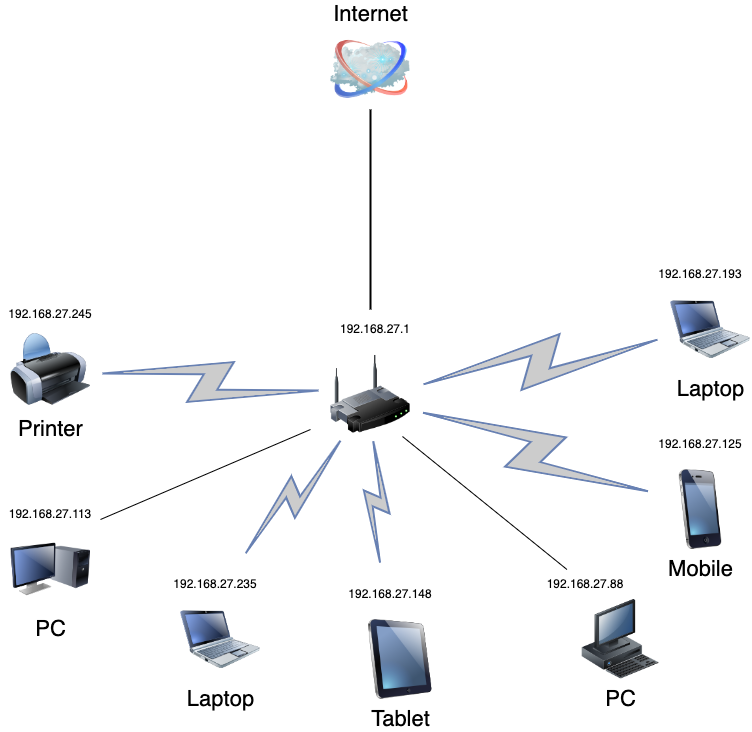

The diagram above was exported from draw.io. Its source (the exported page's mxGraphModel, read from the mxfile embedded in the PNG):
<mxGraphModel dx="946" dy="521" grid="1" gridSize="10" guides="1" tooltips="1" connect="1" arrows="1" fold="1" page="1" pageScale="1" pageWidth="1100" pageHeight="850" background="none" math="0" shadow="0">
  <root>
    <mxCell id="0" />
    <mxCell id="1" parent="0" />
    <mxCell id="69ecfefc5c41e42c-1" value="" style="image;html=1;labelBackgroundColor=#ffffff;image=img/lib/clip_art/networking/Wireless_Router_128x128.png;rounded=1;shadow=0;comic=0;strokeWidth=2;fontSize=22" parent="1" vertex="1">
      <mxGeometry x="470" y="465" width="80" height="80" as="geometry" />
    </mxCell>
    <mxCell id="69ecfefc5c41e42c-2" value="Internet" style="image;html=1;labelBackgroundColor=#ffffff;image=img/lib/clip_art/networking/Cloud_128x128.png;rounded=1;shadow=0;comic=0;strokeWidth=2;fontSize=22;labelPosition=center;verticalLabelPosition=top;align=center;verticalAlign=bottom;" parent="1" vertex="1">
      <mxGeometry x="470" y="140" width="80" height="80" as="geometry" />
    </mxCell>
    <mxCell id="69ecfefc5c41e42c-19" style="edgeStyle=none;rounded=0;html=1;labelBackgroundColor=none;endArrow=none;strokeWidth=2;fontFamily=Verdana;fontSize=22" parent="1" target="69ecfefc5c41e42c-2" edge="1">
      <mxGeometry relative="1" as="geometry">
        <mxPoint x="510" y="420" as="sourcePoint" />
      </mxGeometry>
    </mxCell>
    <mxCell id="69ecfefc5c41e42c-4" value="Tablet" style="image;html=1;labelBackgroundColor=#ffffff;image=img/lib/clip_art/computers/iPad_128x128.png;rounded=1;shadow=0;comic=0;strokeWidth=2;fontSize=22" parent="1" vertex="1">
      <mxGeometry x="500" y="730" width="80" height="80" as="geometry" />
    </mxCell>
    <mxCell id="69ecfefc5c41e42c-5" value="PC" style="image;html=1;labelBackgroundColor=#ffffff;image=img/lib/clip_art/computers/Monitor_Tower_128x128.png;rounded=1;shadow=0;comic=0;strokeWidth=2;fontSize=22" parent="1" vertex="1">
      <mxGeometry x="150" y="640" width="80" height="80" as="geometry" />
    </mxCell>
    <mxCell id="69ecfefc5c41e42c-6" value="Printer" style="image;html=1;labelBackgroundColor=#ffffff;image=img/lib/clip_art/computers/Printer_128x128.png;rounded=1;shadow=0;comic=0;strokeWidth=2;fontSize=22" parent="1" vertex="1">
      <mxGeometry x="150" y="440" width="80" height="80" as="geometry" />
    </mxCell>
    <mxCell id="69ecfefc5c41e42c-7" value="PC" style="image;html=1;labelBackgroundColor=#ffffff;image=img/lib/clip_art/computers/Workstation_128x128.png;rounded=1;shadow=0;comic=0;strokeWidth=2;fontSize=22" parent="1" vertex="1">
      <mxGeometry x="720" y="710" width="80" height="80" as="geometry" />
    </mxCell>
    <mxCell id="69ecfefc5c41e42c-8" value="Mobile" style="image;html=1;labelBackgroundColor=#ffffff;image=img/lib/clip_art/telecommunication/iPhone_128x128.png;rounded=1;shadow=0;comic=0;strokeWidth=2;fontSize=22" parent="1" vertex="1">
      <mxGeometry x="800" y="580" width="80" height="80" as="geometry" />
    </mxCell>
    <mxCell id="69ecfefc5c41e42c-9" value="Laptop" style="image;html=1;labelBackgroundColor=#ffffff;image=img/lib/clip_art/computers/Netbook_128x128.png;rounded=1;shadow=0;comic=0;strokeColor=#000000;strokeWidth=2;fillColor=#FFFFFF;fontSize=22;fontColor=#000000;" parent="1" vertex="1">
      <mxGeometry x="810" y="400" width="80" height="80" as="geometry" />
    </mxCell>
    <mxCell id="69ecfefc5c41e42c-10" value="Laptop" style="image;html=1;labelBackgroundColor=#ffffff;image=img/lib/clip_art/computers/Netbook_128x128.png;rounded=1;shadow=0;comic=0;strokeWidth=2;fontSize=22" parent="1" vertex="1">
      <mxGeometry x="320" y="710" width="80" height="80" as="geometry" />
    </mxCell>
    <mxCell id="69ecfefc5c41e42c-11" value="" style="html=1;fillColor=#CCCCCC;strokeColor=#6881B3;gradientColor=none;gradientDirection=north;strokeWidth=2;shape=mxgraph.networks.comm_link_edge;html=1;labelBackgroundColor=none;endArrow=none;fontFamily=Verdana;fontSize=22;fontColor=#000000;" parent="1" source="69ecfefc5c41e42c-6" target="69ecfefc5c41e42c-1" edge="1">
      <mxGeometry width="100" height="100" relative="1" as="geometry">
        <mxPoint x="300" y="390" as="sourcePoint" />
        <mxPoint x="400" y="290" as="targetPoint" />
      </mxGeometry>
    </mxCell>
    <mxCell id="69ecfefc5c41e42c-13" value="" style="html=1;fillColor=#CCCCCC;strokeColor=#6881B3;gradientColor=none;gradientDirection=north;strokeWidth=2;shape=mxgraph.networks.comm_link_edge;html=1;labelBackgroundColor=none;endArrow=none;fontFamily=Verdana;fontSize=22;fontColor=#000000;" parent="1" target="69ecfefc5c41e42c-1" edge="1">
      <mxGeometry width="100" height="100" relative="1" as="geometry">
        <mxPoint x="380" y="670" as="sourcePoint" />
        <mxPoint x="480" y="518.0434782608695" as="targetPoint" />
        <Array as="points">
          <mxPoint x="420" y="650" />
        </Array>
      </mxGeometry>
    </mxCell>
    <mxCell id="69ecfefc5c41e42c-14" value="" style="html=1;fillColor=#CCCCCC;strokeColor=#6881B3;gradientColor=none;gradientDirection=north;strokeWidth=2;shape=mxgraph.networks.comm_link_edge;html=1;labelBackgroundColor=none;endArrow=none;fontFamily=Verdana;fontSize=22;fontColor=#000000;" parent="1" target="69ecfefc5c41e42c-1" edge="1">
      <mxGeometry width="100" height="100" relative="1" as="geometry">
        <mxPoint x="520" y="680" as="sourcePoint" />
        <mxPoint x="490" y="528.0434782608695" as="targetPoint" />
      </mxGeometry>
    </mxCell>
    <mxCell id="69ecfefc5c41e42c-16" value="" style="html=1;fillColor=#CCCCCC;strokeColor=#6881B3;gradientColor=none;gradientDirection=north;strokeWidth=2;shape=mxgraph.networks.comm_link_edge;html=1;labelBackgroundColor=none;endArrow=none;fontFamily=Verdana;fontSize=22;fontColor=#000000;" parent="1" source="69ecfefc5c41e42c-8" target="69ecfefc5c41e42c-1" edge="1">
      <mxGeometry width="100" height="100" relative="1" as="geometry">
        <mxPoint x="360" y="521.9565217391305" as="sourcePoint" />
        <mxPoint x="510" y="548.0434782608695" as="targetPoint" />
      </mxGeometry>
    </mxCell>
    <mxCell id="69ecfefc5c41e42c-17" value="" style="html=1;fillColor=#CCCCCC;strokeColor=#6881B3;gradientColor=none;gradientDirection=north;strokeWidth=2;shape=mxgraph.networks.comm_link_edge;html=1;labelBackgroundColor=none;endArrow=none;fontFamily=Verdana;fontSize=22;fontColor=#000000;" parent="1" source="69ecfefc5c41e42c-9" target="69ecfefc5c41e42c-1" edge="1">
      <mxGeometry width="100" height="100" relative="1" as="geometry">
        <mxPoint x="370" y="531.9565217391305" as="sourcePoint" />
        <mxPoint x="520" y="558.0434782608695" as="targetPoint" />
      </mxGeometry>
    </mxCell>
    <mxCell id="drr_mr8_jUnikd6cpUKl-1" value="192.168.27.1" style="text;html=1;strokeColor=none;fillColor=none;align=center;verticalAlign=middle;whiteSpace=wrap;rounded=0;" vertex="1" parent="1">
      <mxGeometry x="480" y="425" width="70" height="30" as="geometry" />
    </mxCell>
    <mxCell id="drr_mr8_jUnikd6cpUKl-4" value="192.168.27.245" style="text;html=1;strokeColor=none;fillColor=none;align=center;verticalAlign=middle;whiteSpace=wrap;rounded=0;" vertex="1" parent="1">
      <mxGeometry x="150" y="410" width="80" height="30" as="geometry" />
    </mxCell>
    <mxCell id="drr_mr8_jUnikd6cpUKl-5" value="192.168.27.193" style="text;html=1;strokeColor=none;fillColor=none;align=center;verticalAlign=middle;whiteSpace=wrap;rounded=0;" vertex="1" parent="1">
      <mxGeometry x="800" y="370" width="80" height="30" as="geometry" />
    </mxCell>
    <mxCell id="drr_mr8_jUnikd6cpUKl-6" value="192.168.27.125" style="text;html=1;strokeColor=none;fillColor=none;align=center;verticalAlign=middle;whiteSpace=wrap;rounded=0;" vertex="1" parent="1">
      <mxGeometry x="800" y="540" width="80" height="30" as="geometry" />
    </mxCell>
    <mxCell id="drr_mr8_jUnikd6cpUKl-7" value="192.168.27.148" style="text;html=1;strokeColor=none;fillColor=none;align=center;verticalAlign=middle;whiteSpace=wrap;rounded=0;" vertex="1" parent="1">
      <mxGeometry x="490" y="690" width="80" height="30" as="geometry" />
    </mxCell>
    <mxCell id="drr_mr8_jUnikd6cpUKl-10" value="" style="endArrow=none;html=1;rounded=0;exitX=0.9;exitY=1.025;exitDx=0;exitDy=0;exitPerimeter=0;" edge="1" parent="1" source="69ecfefc5c41e42c-1" target="drr_mr8_jUnikd6cpUKl-12">
      <mxGeometry width="50" height="50" relative="1" as="geometry">
        <mxPoint x="600" y="650" as="sourcePoint" />
        <mxPoint x="690" y="670" as="targetPoint" />
      </mxGeometry>
    </mxCell>
    <mxCell id="drr_mr8_jUnikd6cpUKl-12" value="192.168.27.88&lt;br&gt;" style="text;html=1;strokeColor=none;fillColor=none;align=center;verticalAlign=middle;whiteSpace=wrap;rounded=0;" vertex="1" parent="1">
      <mxGeometry x="680" y="680" width="90" height="30" as="geometry" />
    </mxCell>
    <mxCell id="drr_mr8_jUnikd6cpUKl-13" value="192.168.27.113" style="text;html=1;strokeColor=none;fillColor=none;align=center;verticalAlign=middle;whiteSpace=wrap;rounded=0;" vertex="1" parent="1">
      <mxGeometry x="140" y="610" width="100" height="30" as="geometry" />
    </mxCell>
    <mxCell id="drr_mr8_jUnikd6cpUKl-14" value="192.168.27.235" style="text;html=1;strokeColor=none;fillColor=none;align=center;verticalAlign=middle;whiteSpace=wrap;rounded=0;" vertex="1" parent="1">
      <mxGeometry x="310" y="680" width="90" height="30" as="geometry" />
    </mxCell>
    <mxCell id="drr_mr8_jUnikd6cpUKl-15" value="" style="endArrow=none;html=1;rounded=0;" edge="1" parent="1">
      <mxGeometry width="50" height="50" relative="1" as="geometry">
        <mxPoint x="240" y="630" as="sourcePoint" />
        <mxPoint x="450" y="540" as="targetPoint" />
        <Array as="points" />
      </mxGeometry>
    </mxCell>
  </root>
</mxGraphModel>